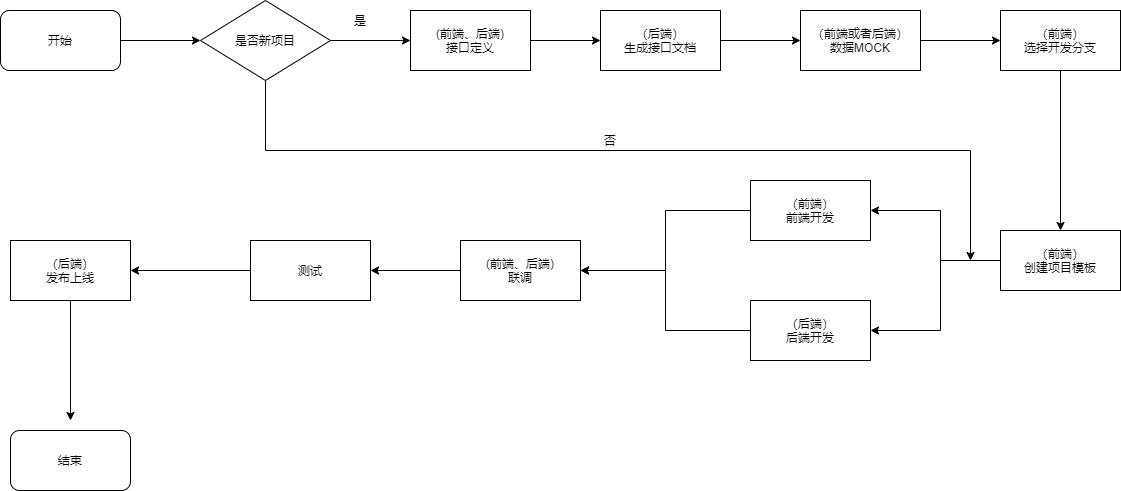

The diagram above was exported from draw.io. Its source (the exported page's mxGraphModel, read from the mxfile embedded in the PNG):
<mxGraphModel dx="1670" dy="756" grid="1" gridSize="10" guides="1" tooltips="1" connect="1" arrows="1" fold="1" page="1" pageScale="1" pageWidth="1169" pageHeight="827" math="0" shadow="0">
  <root>
    <mxCell id="0" />
    <mxCell id="1" parent="0" />
    <mxCell id="28" style="edgeStyle=orthogonalEdgeStyle;rounded=0;orthogonalLoop=1;jettySize=auto;html=1;" edge="1" parent="1" source="2" target="15">
      <mxGeometry relative="1" as="geometry" />
    </mxCell>
    <mxCell id="2" value="开始" style="rounded=1;whiteSpace=wrap;html=1;" vertex="1" parent="1">
      <mxGeometry x="20" y="40" width="120" height="60" as="geometry" />
    </mxCell>
    <mxCell id="30" style="edgeStyle=orthogonalEdgeStyle;rounded=0;orthogonalLoop=1;jettySize=auto;html=1;exitX=1;exitY=0.5;exitDx=0;exitDy=0;entryX=0;entryY=0.5;entryDx=0;entryDy=0;" edge="1" parent="1" source="4" target="6">
      <mxGeometry relative="1" as="geometry" />
    </mxCell>
    <mxCell id="4" value="(前端、后端)&lt;br&gt;接口定义" style="rounded=0;whiteSpace=wrap;html=1;" vertex="1" parent="1">
      <mxGeometry x="430" y="40" width="120" height="60" as="geometry" />
    </mxCell>
    <mxCell id="31" style="edgeStyle=orthogonalEdgeStyle;rounded=0;orthogonalLoop=1;jettySize=auto;html=1;" edge="1" parent="1" source="6" target="8">
      <mxGeometry relative="1" as="geometry" />
    </mxCell>
    <mxCell id="6" value="（后端）&lt;br&gt;生成接口文档" style="rounded=0;whiteSpace=wrap;html=1;" vertex="1" parent="1">
      <mxGeometry x="620" y="40" width="120" height="60" as="geometry" />
    </mxCell>
    <mxCell id="32" style="edgeStyle=orthogonalEdgeStyle;rounded=0;orthogonalLoop=1;jettySize=auto;html=1;entryX=0;entryY=0.5;entryDx=0;entryDy=0;" edge="1" parent="1" source="8" target="10">
      <mxGeometry relative="1" as="geometry" />
    </mxCell>
    <mxCell id="8" value="（前端或者后端）&lt;br&gt;数据MOCK" style="rounded=0;whiteSpace=wrap;html=1;" vertex="1" parent="1">
      <mxGeometry x="820" y="40" width="120" height="60" as="geometry" />
    </mxCell>
    <mxCell id="33" style="edgeStyle=orthogonalEdgeStyle;rounded=0;orthogonalLoop=1;jettySize=auto;html=1;entryX=0.5;entryY=0;entryDx=0;entryDy=0;" edge="1" parent="1" source="10" target="12">
      <mxGeometry relative="1" as="geometry" />
    </mxCell>
    <mxCell id="10" value="（前端）&lt;br&gt;选择开发分支" style="rounded=0;whiteSpace=wrap;html=1;" vertex="1" parent="1">
      <mxGeometry x="1020" y="40" width="120" height="60" as="geometry" />
    </mxCell>
    <mxCell id="34" style="edgeStyle=orthogonalEdgeStyle;rounded=0;orthogonalLoop=1;jettySize=auto;html=1;exitX=0;exitY=0.5;exitDx=0;exitDy=0;entryX=1;entryY=0.5;entryDx=0;entryDy=0;" edge="1" parent="1" source="12" target="14">
      <mxGeometry relative="1" as="geometry">
        <Array as="points">
          <mxPoint x="960" y="290" />
        </Array>
      </mxGeometry>
    </mxCell>
    <mxCell id="36" style="edgeStyle=orthogonalEdgeStyle;rounded=0;orthogonalLoop=1;jettySize=auto;html=1;entryX=1;entryY=0.5;entryDx=0;entryDy=0;" edge="1" parent="1" source="12" target="24">
      <mxGeometry relative="1" as="geometry">
        <Array as="points">
          <mxPoint x="960" y="290" />
          <mxPoint x="960" y="360" />
        </Array>
      </mxGeometry>
    </mxCell>
    <mxCell id="12" value="（前端）&lt;br&gt;创建项目模板" style="rounded=0;whiteSpace=wrap;html=1;" vertex="1" parent="1">
      <mxGeometry x="1020" y="260" width="120" height="60" as="geometry" />
    </mxCell>
    <mxCell id="37" style="edgeStyle=orthogonalEdgeStyle;rounded=0;orthogonalLoop=1;jettySize=auto;html=1;entryX=1;entryY=0.5;entryDx=0;entryDy=0;" edge="1" parent="1" source="14" target="25">
      <mxGeometry relative="1" as="geometry" />
    </mxCell>
    <mxCell id="14" value="（前端）&lt;br&gt;前端开发" style="rounded=0;whiteSpace=wrap;html=1;" vertex="1" parent="1">
      <mxGeometry x="770" y="210" width="120" height="60" as="geometry" />
    </mxCell>
    <mxCell id="29" style="edgeStyle=orthogonalEdgeStyle;rounded=0;orthogonalLoop=1;jettySize=auto;html=1;entryX=0;entryY=0.5;entryDx=0;entryDy=0;" edge="1" parent="1" source="15" target="4">
      <mxGeometry relative="1" as="geometry" />
    </mxCell>
    <mxCell id="49" style="edgeStyle=orthogonalEdgeStyle;rounded=0;orthogonalLoop=1;jettySize=auto;html=1;" edge="1" parent="1" source="15">
      <mxGeometry relative="1" as="geometry">
        <mxPoint x="990" y="290" as="targetPoint" />
        <Array as="points">
          <mxPoint x="285" y="180" />
          <mxPoint x="990" y="180" />
        </Array>
      </mxGeometry>
    </mxCell>
    <mxCell id="15" value="是否新项目" style="rhombus;whiteSpace=wrap;html=1;" vertex="1" parent="1">
      <mxGeometry x="220" y="30" width="130" height="80" as="geometry" />
    </mxCell>
    <mxCell id="38" style="edgeStyle=orthogonalEdgeStyle;rounded=0;orthogonalLoop=1;jettySize=auto;html=1;entryX=1;entryY=0.5;entryDx=0;entryDy=0;" edge="1" parent="1" source="24" target="25">
      <mxGeometry relative="1" as="geometry" />
    </mxCell>
    <mxCell id="24" value="（后端）&lt;br&gt;后端开发" style="rounded=0;whiteSpace=wrap;html=1;" vertex="1" parent="1">
      <mxGeometry x="770" y="330" width="120" height="60" as="geometry" />
    </mxCell>
    <mxCell id="39" style="edgeStyle=orthogonalEdgeStyle;rounded=0;orthogonalLoop=1;jettySize=auto;html=1;entryX=1;entryY=0.5;entryDx=0;entryDy=0;" edge="1" parent="1" source="25" target="26">
      <mxGeometry relative="1" as="geometry" />
    </mxCell>
    <mxCell id="25" value="(前端、后端)&lt;br&gt;联调" style="rounded=0;whiteSpace=wrap;html=1;" vertex="1" parent="1">
      <mxGeometry x="480" y="270" width="120" height="60" as="geometry" />
    </mxCell>
    <mxCell id="40" style="edgeStyle=orthogonalEdgeStyle;rounded=0;orthogonalLoop=1;jettySize=auto;html=1;entryX=1;entryY=0.5;entryDx=0;entryDy=0;" edge="1" parent="1" source="26" target="27">
      <mxGeometry relative="1" as="geometry" />
    </mxCell>
    <mxCell id="26" value="测试" style="rounded=0;whiteSpace=wrap;html=1;" vertex="1" parent="1">
      <mxGeometry x="270" y="270" width="120" height="60" as="geometry" />
    </mxCell>
    <mxCell id="51" style="edgeStyle=orthogonalEdgeStyle;rounded=0;orthogonalLoop=1;jettySize=auto;html=1;" edge="1" parent="1" source="27">
      <mxGeometry relative="1" as="geometry">
        <mxPoint x="90" y="450" as="targetPoint" />
      </mxGeometry>
    </mxCell>
    <mxCell id="27" value="（后端）&lt;br&gt;发布上线" style="rounded=0;whiteSpace=wrap;html=1;" vertex="1" parent="1">
      <mxGeometry x="30" y="270" width="120" height="60" as="geometry" />
    </mxCell>
    <mxCell id="42" value="结束" style="rounded=1;whiteSpace=wrap;html=1;" vertex="1" parent="1">
      <mxGeometry x="30" y="460" width="120" height="60" as="geometry" />
    </mxCell>
    <mxCell id="44" value="是" style="text;html=1;strokeColor=none;fillColor=none;align=center;verticalAlign=middle;whiteSpace=wrap;rounded=0;" vertex="1" parent="1">
      <mxGeometry x="360" y="40" width="40" height="20" as="geometry" />
    </mxCell>
    <mxCell id="47" value="否" style="text;html=1;strokeColor=none;fillColor=none;align=center;verticalAlign=middle;whiteSpace=wrap;rounded=0;" vertex="1" parent="1">
      <mxGeometry x="610" y="160" width="40" height="20" as="geometry" />
    </mxCell>
  </root>
</mxGraphModel>